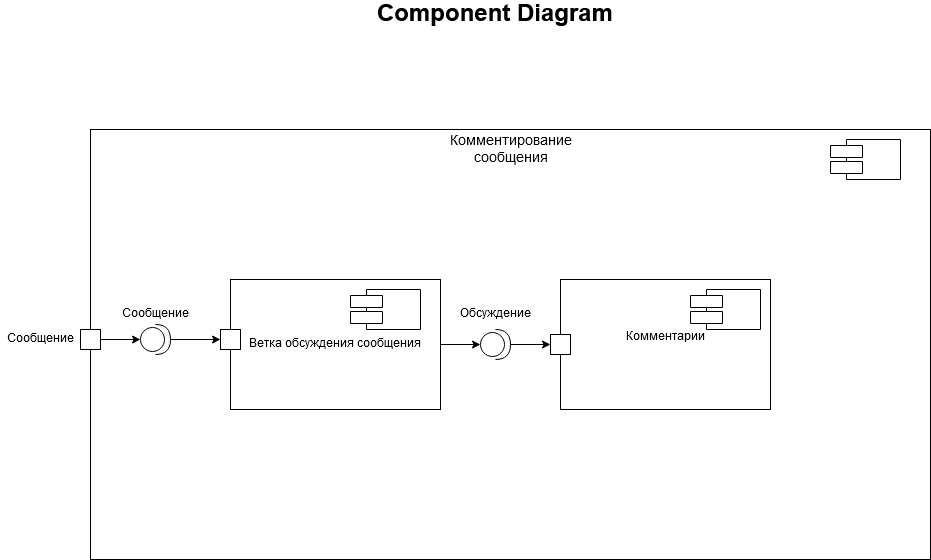

The diagram above was exported from draw.io. Its source (the exported page's mxGraphModel, read from the mxfile embedded in the PNG):
<mxGraphModel dx="1422" dy="791" grid="1" gridSize="10" guides="1" tooltips="1" connect="1" arrows="1" fold="1" page="1" pageScale="1" pageWidth="2336" pageHeight="1654" math="0" shadow="0">
  <root>
    <mxCell id="0" />
    <mxCell id="1" parent="0" />
    <mxCell id="qy__BZznrvcgxnOy0By8-1" value="" style="rounded=0;whiteSpace=wrap;html=1;" vertex="1" parent="1">
      <mxGeometry x="440" y="180" width="840" height="430" as="geometry" />
    </mxCell>
    <mxCell id="qy__BZznrvcgxnOy0By8-4" value="" style="shape=component;align=left;spacingLeft=36;" vertex="1" parent="1">
      <mxGeometry x="1180" y="190" width="70" height="40" as="geometry" />
    </mxCell>
    <mxCell id="qy__BZznrvcgxnOy0By8-6" value="&lt;div&gt;&lt;font style=&quot;font-size: 14px&quot;&gt;Комментирование сообщения&lt;/font&gt;&lt;/div&gt;&lt;div&gt;&lt;font size=&quot;3&quot;&gt;&lt;br&gt;&lt;/font&gt;&lt;/div&gt;" style="text;html=1;strokeColor=none;fillColor=none;align=center;verticalAlign=middle;whiteSpace=wrap;rounded=0;" vertex="1" parent="1">
      <mxGeometry x="807.5" y="195" width="105" height="30" as="geometry" />
    </mxCell>
    <mxCell id="qy__BZznrvcgxnOy0By8-7" value="&lt;div&gt;Ветка обсуждения сообщения&lt;br&gt;&lt;/div&gt;" style="html=1;" vertex="1" parent="1">
      <mxGeometry x="580" y="330" width="210" height="130" as="geometry" />
    </mxCell>
    <mxCell id="qy__BZznrvcgxnOy0By8-8" value="" style="shape=component;align=left;spacingLeft=36;" vertex="1" parent="1">
      <mxGeometry x="700" y="340" width="70" height="40" as="geometry" />
    </mxCell>
    <mxCell id="qy__BZznrvcgxnOy0By8-9" value="&lt;div&gt;Комментарии&lt;/div&gt;&lt;div&gt;&lt;br&gt;&lt;/div&gt;" style="html=1;" vertex="1" parent="1">
      <mxGeometry x="910" y="330" width="210" height="130" as="geometry" />
    </mxCell>
    <mxCell id="qy__BZznrvcgxnOy0By8-10" value="" style="shape=component;align=left;spacingLeft=36;" vertex="1" parent="1">
      <mxGeometry x="1040" y="340" width="70" height="40" as="geometry" />
    </mxCell>
    <mxCell id="qy__BZznrvcgxnOy0By8-19" style="edgeStyle=orthogonalEdgeStyle;rounded=0;orthogonalLoop=1;jettySize=auto;html=1;" edge="1" parent="1" source="qy__BZznrvcgxnOy0By8-11" target="qy__BZznrvcgxnOy0By8-17">
      <mxGeometry relative="1" as="geometry" />
    </mxCell>
    <mxCell id="qy__BZznrvcgxnOy0By8-11" value="" style="shape=providedRequiredInterface;html=1;verticalLabelPosition=bottom;rotation=0;" vertex="1" parent="1">
      <mxGeometry x="490" y="375" width="30" height="30" as="geometry" />
    </mxCell>
    <mxCell id="qy__BZznrvcgxnOy0By8-13" style="edgeStyle=orthogonalEdgeStyle;rounded=0;orthogonalLoop=1;jettySize=auto;html=1;" edge="1" parent="1" source="qy__BZznrvcgxnOy0By8-12" target="qy__BZznrvcgxnOy0By8-11">
      <mxGeometry relative="1" as="geometry" />
    </mxCell>
    <mxCell id="qy__BZznrvcgxnOy0By8-12" value="" style="html=1;" vertex="1" parent="1">
      <mxGeometry x="430" y="380" width="20" height="20" as="geometry" />
    </mxCell>
    <mxCell id="qy__BZznrvcgxnOy0By8-17" value="" style="html=1;" vertex="1" parent="1">
      <mxGeometry x="570" y="380" width="20" height="20" as="geometry" />
    </mxCell>
    <mxCell id="qy__BZznrvcgxnOy0By8-21" style="edgeStyle=orthogonalEdgeStyle;rounded=0;orthogonalLoop=1;jettySize=auto;html=1;entryX=0;entryY=0.5;entryDx=0;entryDy=0;" edge="1" parent="1" source="qy__BZznrvcgxnOy0By8-22" target="qy__BZznrvcgxnOy0By8-27">
      <mxGeometry relative="1" as="geometry">
        <mxPoint x="910" y="395" as="targetPoint" />
      </mxGeometry>
    </mxCell>
    <mxCell id="qy__BZznrvcgxnOy0By8-22" value="" style="shape=providedRequiredInterface;html=1;verticalLabelPosition=bottom;rotation=0;" vertex="1" parent="1">
      <mxGeometry x="830" y="380" width="30" height="30" as="geometry" />
    </mxCell>
    <mxCell id="qy__BZznrvcgxnOy0By8-23" style="edgeStyle=orthogonalEdgeStyle;rounded=0;orthogonalLoop=1;jettySize=auto;html=1;" edge="1" parent="1" target="qy__BZznrvcgxnOy0By8-22">
      <mxGeometry relative="1" as="geometry">
        <mxPoint x="790" y="395" as="sourcePoint" />
      </mxGeometry>
    </mxCell>
    <mxCell id="qy__BZznrvcgxnOy0By8-24" value="Сообщение" style="text;html=1;align=center;verticalAlign=middle;resizable=0;points=[];;autosize=1;" vertex="1" parent="1">
      <mxGeometry x="350" y="380" width="80" height="20" as="geometry" />
    </mxCell>
    <mxCell id="qy__BZznrvcgxnOy0By8-25" value="Сообщение" style="text;html=1;align=center;verticalAlign=middle;resizable=0;points=[];;autosize=1;" vertex="1" parent="1">
      <mxGeometry x="465" y="355" width="80" height="20" as="geometry" />
    </mxCell>
    <mxCell id="qy__BZznrvcgxnOy0By8-26" value="Обсуждение" style="text;html=1;align=center;verticalAlign=middle;resizable=0;points=[];;autosize=1;" vertex="1" parent="1">
      <mxGeometry x="800" y="355" width="90" height="20" as="geometry" />
    </mxCell>
    <mxCell id="qy__BZznrvcgxnOy0By8-27" value="" style="html=1;" vertex="1" parent="1">
      <mxGeometry x="900" y="385" width="20" height="20" as="geometry" />
    </mxCell>
    <mxCell id="qy__BZznrvcgxnOy0By8-28" value="&lt;b&gt;&lt;font style=&quot;font-size: 24px&quot;&gt;Component Diagram&lt;/font&gt;&lt;/b&gt;" style="text;html=1;align=center;verticalAlign=middle;resizable=0;points=[];;autosize=1;" vertex="1" parent="1">
      <mxGeometry x="720" y="54" width="250" height="20" as="geometry" />
    </mxCell>
  </root>
</mxGraphModel>